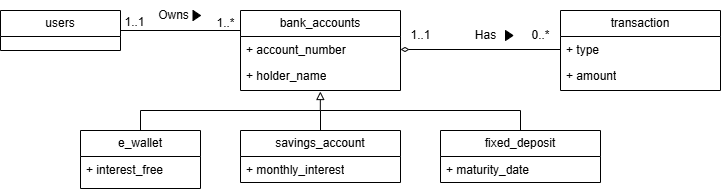

The diagram above was exported from draw.io. Its source (the exported page's mxGraphModel, read from the mxfile embedded in the PNG):
<mxGraphModel dx="311" dy="396" grid="1" gridSize="10" guides="1" tooltips="1" connect="1" arrows="1" fold="1" page="1" pageScale="1" pageWidth="850" pageHeight="1100" math="0" shadow="0">
  <root>
    <mxCell id="0" />
    <mxCell id="1" parent="0" />
    <mxCell id="9u2cIpR-pKpY2dmCwzsq-1" value="bank_accounts" style="swimlane;fontStyle=0;childLayout=stackLayout;horizontal=1;startSize=26;fillColor=none;horizontalStack=0;resizeParent=1;resizeParentMax=0;resizeLast=0;collapsible=1;marginBottom=0;whiteSpace=wrap;html=1;" vertex="1" parent="1">
      <mxGeometry x="360" y="280" width="160" height="80" as="geometry" />
    </mxCell>
    <mxCell id="9u2cIpR-pKpY2dmCwzsq-2" value="+ account_number" style="text;strokeColor=none;fillColor=none;align=left;verticalAlign=top;spacingLeft=4;spacingRight=4;overflow=hidden;rotatable=0;points=[[0,0.5],[1,0.5]];portConstraint=eastwest;whiteSpace=wrap;html=1;" vertex="1" parent="9u2cIpR-pKpY2dmCwzsq-1">
      <mxGeometry y="26" width="160" height="26" as="geometry" />
    </mxCell>
    <mxCell id="9u2cIpR-pKpY2dmCwzsq-3" value="+ holder_name" style="text;strokeColor=none;fillColor=none;align=left;verticalAlign=top;spacingLeft=4;spacingRight=4;overflow=hidden;rotatable=0;points=[[0,0.5],[1,0.5]];portConstraint=eastwest;whiteSpace=wrap;html=1;" vertex="1" parent="9u2cIpR-pKpY2dmCwzsq-1">
      <mxGeometry y="52" width="160" height="28" as="geometry" />
    </mxCell>
    <mxCell id="9u2cIpR-pKpY2dmCwzsq-5" value="e_wallet" style="swimlane;fontStyle=0;childLayout=stackLayout;horizontal=1;startSize=26;fillColor=none;horizontalStack=0;resizeParent=1;resizeParentMax=0;resizeLast=0;collapsible=1;marginBottom=0;whiteSpace=wrap;html=1;" vertex="1" parent="1">
      <mxGeometry x="200" y="400" width="120" height="58" as="geometry" />
    </mxCell>
    <mxCell id="9u2cIpR-pKpY2dmCwzsq-6" value="+ interest_free" style="text;strokeColor=none;fillColor=none;align=left;verticalAlign=top;spacingLeft=4;spacingRight=4;overflow=hidden;rotatable=0;points=[[0,0.5],[1,0.5]];portConstraint=eastwest;whiteSpace=wrap;html=1;" vertex="1" parent="9u2cIpR-pKpY2dmCwzsq-5">
      <mxGeometry y="26" width="120" height="32" as="geometry" />
    </mxCell>
    <mxCell id="9u2cIpR-pKpY2dmCwzsq-8" value="savings_account" style="swimlane;fontStyle=0;childLayout=stackLayout;horizontal=1;startSize=26;fillColor=none;horizontalStack=0;resizeParent=1;resizeParentMax=0;resizeLast=0;collapsible=1;marginBottom=0;whiteSpace=wrap;html=1;" vertex="1" parent="1">
      <mxGeometry x="360" y="400" width="160" height="52" as="geometry" />
    </mxCell>
    <mxCell id="9u2cIpR-pKpY2dmCwzsq-9" value="+ monthly_interest" style="text;strokeColor=none;fillColor=none;align=left;verticalAlign=top;spacingLeft=4;spacingRight=4;overflow=hidden;rotatable=0;points=[[0,0.5],[1,0.5]];portConstraint=eastwest;whiteSpace=wrap;html=1;" vertex="1" parent="9u2cIpR-pKpY2dmCwzsq-8">
      <mxGeometry y="26" width="160" height="26" as="geometry" />
    </mxCell>
    <mxCell id="9u2cIpR-pKpY2dmCwzsq-10" value="fixed_deposit" style="swimlane;fontStyle=0;childLayout=stackLayout;horizontal=1;startSize=26;fillColor=none;horizontalStack=0;resizeParent=1;resizeParentMax=0;resizeLast=0;collapsible=1;marginBottom=0;whiteSpace=wrap;html=1;" vertex="1" parent="1">
      <mxGeometry x="560" y="400" width="160" height="52" as="geometry" />
    </mxCell>
    <mxCell id="9u2cIpR-pKpY2dmCwzsq-11" value="+ maturity_date" style="text;strokeColor=none;fillColor=none;align=left;verticalAlign=top;spacingLeft=4;spacingRight=4;overflow=hidden;rotatable=0;points=[[0,0.5],[1,0.5]];portConstraint=eastwest;whiteSpace=wrap;html=1;" vertex="1" parent="9u2cIpR-pKpY2dmCwzsq-10">
      <mxGeometry y="26" width="160" height="26" as="geometry" />
    </mxCell>
    <mxCell id="9u2cIpR-pKpY2dmCwzsq-12" value="" style="endArrow=block;html=1;rounded=0;edgeStyle=orthogonalEdgeStyle;exitX=0.5;exitY=0;exitDx=0;exitDy=0;entryX=0.499;entryY=1.036;entryDx=0;entryDy=0;entryPerimeter=0;endFill=0;" edge="1" parent="1" source="9u2cIpR-pKpY2dmCwzsq-5" target="9u2cIpR-pKpY2dmCwzsq-3">
      <mxGeometry width="50" height="50" relative="1" as="geometry">
        <mxPoint x="430" y="420" as="sourcePoint" />
        <mxPoint x="460" y="380" as="targetPoint" />
        <Array as="points">
          <mxPoint x="260" y="380" />
          <mxPoint x="440" y="380" />
        </Array>
      </mxGeometry>
    </mxCell>
    <mxCell id="9u2cIpR-pKpY2dmCwzsq-13" value="" style="endArrow=none;html=1;rounded=0;exitX=0.5;exitY=0;exitDx=0;exitDy=0;" edge="1" parent="1" source="9u2cIpR-pKpY2dmCwzsq-8">
      <mxGeometry width="50" height="50" relative="1" as="geometry">
        <mxPoint x="430" y="420" as="sourcePoint" />
        <mxPoint x="440" y="380" as="targetPoint" />
      </mxGeometry>
    </mxCell>
    <mxCell id="9u2cIpR-pKpY2dmCwzsq-14" value="" style="endArrow=none;html=1;rounded=0;exitX=0.5;exitY=0;exitDx=0;exitDy=0;edgeStyle=orthogonalEdgeStyle;" edge="1" parent="1" source="9u2cIpR-pKpY2dmCwzsq-10">
      <mxGeometry width="50" height="50" relative="1" as="geometry">
        <mxPoint x="580" y="350" as="sourcePoint" />
        <mxPoint x="440" y="380" as="targetPoint" />
        <Array as="points">
          <mxPoint x="640" y="380" />
        </Array>
      </mxGeometry>
    </mxCell>
    <mxCell id="9u2cIpR-pKpY2dmCwzsq-15" value="transaction" style="swimlane;fontStyle=0;childLayout=stackLayout;horizontal=1;startSize=26;fillColor=none;horizontalStack=0;resizeParent=1;resizeParentMax=0;resizeLast=0;collapsible=1;marginBottom=0;whiteSpace=wrap;html=1;" vertex="1" parent="1">
      <mxGeometry x="680" y="280" width="160" height="80" as="geometry" />
    </mxCell>
    <mxCell id="9u2cIpR-pKpY2dmCwzsq-16" value="+ type" style="text;strokeColor=none;fillColor=none;align=left;verticalAlign=top;spacingLeft=4;spacingRight=4;overflow=hidden;rotatable=0;points=[[0,0.5],[1,0.5]];portConstraint=eastwest;whiteSpace=wrap;html=1;" vertex="1" parent="9u2cIpR-pKpY2dmCwzsq-15">
      <mxGeometry y="26" width="160" height="26" as="geometry" />
    </mxCell>
    <mxCell id="9u2cIpR-pKpY2dmCwzsq-17" value="+ amount" style="text;strokeColor=none;fillColor=none;align=left;verticalAlign=top;spacingLeft=4;spacingRight=4;overflow=hidden;rotatable=0;points=[[0,0.5],[1,0.5]];portConstraint=eastwest;whiteSpace=wrap;html=1;" vertex="1" parent="9u2cIpR-pKpY2dmCwzsq-15">
      <mxGeometry y="52" width="160" height="28" as="geometry" />
    </mxCell>
    <mxCell id="9u2cIpR-pKpY2dmCwzsq-19" value="" style="endArrow=diamondThin;html=1;rounded=0;endFill=0;entryX=1;entryY=0.5;entryDx=0;entryDy=0;exitX=0;exitY=0.5;exitDx=0;exitDy=0;" edge="1" parent="1" source="9u2cIpR-pKpY2dmCwzsq-16" target="9u2cIpR-pKpY2dmCwzsq-2">
      <mxGeometry width="50" height="50" relative="1" as="geometry">
        <mxPoint x="630" y="350" as="sourcePoint" />
        <mxPoint x="570" y="330" as="targetPoint" />
      </mxGeometry>
    </mxCell>
    <mxCell id="9u2cIpR-pKpY2dmCwzsq-20" value="1..1" style="text;html=1;align=center;verticalAlign=middle;resizable=0;points=[];autosize=1;strokeColor=none;fillColor=none;" vertex="1" parent="1">
      <mxGeometry x="520" y="290" width="40" height="30" as="geometry" />
    </mxCell>
    <mxCell id="9u2cIpR-pKpY2dmCwzsq-21" value="0..*" style="text;html=1;align=center;verticalAlign=middle;resizable=0;points=[];autosize=1;strokeColor=none;fillColor=none;" vertex="1" parent="1">
      <mxGeometry x="640" y="290" width="40" height="30" as="geometry" />
    </mxCell>
    <mxCell id="9u2cIpR-pKpY2dmCwzsq-22" value="users" style="swimlane;fontStyle=0;childLayout=stackLayout;horizontal=1;startSize=26;fillColor=none;horizontalStack=0;resizeParent=1;resizeParentMax=0;resizeLast=0;collapsible=1;marginBottom=0;whiteSpace=wrap;html=1;" vertex="1" parent="1">
      <mxGeometry x="120" y="280" width="120" height="40" as="geometry" />
    </mxCell>
    <mxCell id="9u2cIpR-pKpY2dmCwzsq-24" value="" style="endArrow=none;html=1;rounded=0;exitX=1;exitY=0.5;exitDx=0;exitDy=0;entryX=0;entryY=0.25;entryDx=0;entryDy=0;" edge="1" parent="1" source="9u2cIpR-pKpY2dmCwzsq-22" target="9u2cIpR-pKpY2dmCwzsq-1">
      <mxGeometry width="50" height="50" relative="1" as="geometry">
        <mxPoint x="290" y="340" as="sourcePoint" />
        <mxPoint x="340" y="290" as="targetPoint" />
      </mxGeometry>
    </mxCell>
    <mxCell id="9u2cIpR-pKpY2dmCwzsq-25" value="1..1" style="text;html=1;align=center;verticalAlign=middle;resizable=0;points=[];autosize=1;strokeColor=none;fillColor=none;" vertex="1" parent="1">
      <mxGeometry x="234" y="277" width="40" height="30" as="geometry" />
    </mxCell>
    <mxCell id="9u2cIpR-pKpY2dmCwzsq-26" value="1..*" style="text;html=1;align=center;verticalAlign=middle;resizable=0;points=[];autosize=1;strokeColor=none;fillColor=none;" vertex="1" parent="1">
      <mxGeometry x="325" y="278" width="40" height="30" as="geometry" />
    </mxCell>
    <mxCell id="9u2cIpR-pKpY2dmCwzsq-28" value="Owns" style="text;html=1;align=center;verticalAlign=middle;resizable=0;points=[];autosize=1;strokeColor=none;fillColor=none;" vertex="1" parent="1">
      <mxGeometry x="267.5" y="270" width="50" height="30" as="geometry" />
    </mxCell>
    <mxCell id="9u2cIpR-pKpY2dmCwzsq-29" value="" style="triangle;whiteSpace=wrap;html=1;fillColor=#000000;" vertex="1" parent="1">
      <mxGeometry x="312.5" y="280" width="7.5" height="10" as="geometry" />
    </mxCell>
    <mxCell id="9u2cIpR-pKpY2dmCwzsq-33" value="Has" style="text;html=1;align=center;verticalAlign=middle;resizable=0;points=[];autosize=1;strokeColor=none;fillColor=none;" vertex="1" parent="1">
      <mxGeometry x="585" y="290" width="40" height="30" as="geometry" />
    </mxCell>
    <mxCell id="9u2cIpR-pKpY2dmCwzsq-34" value="" style="triangle;whiteSpace=wrap;html=1;fillColor=#000000;" vertex="1" parent="1">
      <mxGeometry x="625" y="300" width="7.5" height="10" as="geometry" />
    </mxCell>
  </root>
</mxGraphModel>